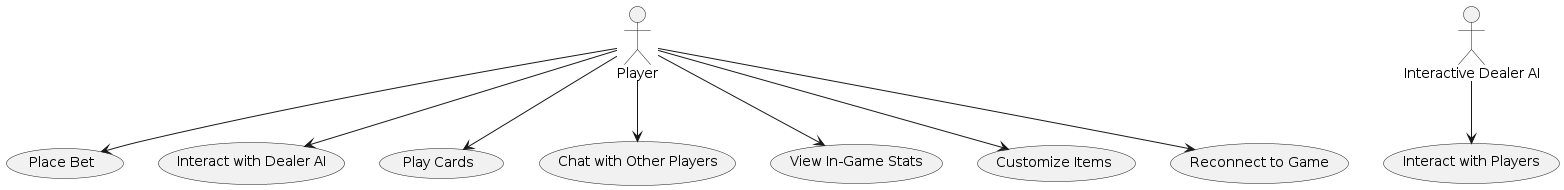

The diagram above was rendered by PlantUML. Its source (embedded in the PNG):
@startuml
actor Player
actor "Interactive Dealer AI" as Dealer

Player --> (Place Bet)
Player --> (Interact with Dealer AI)
Player --> (Play Cards)
Player --> (Chat with Other Players)
Player --> (View In-Game Stats)
Player --> (Customize Items)
Player --> (Reconnect to Game)

Dealer --> (Interact with Players)

@enduml